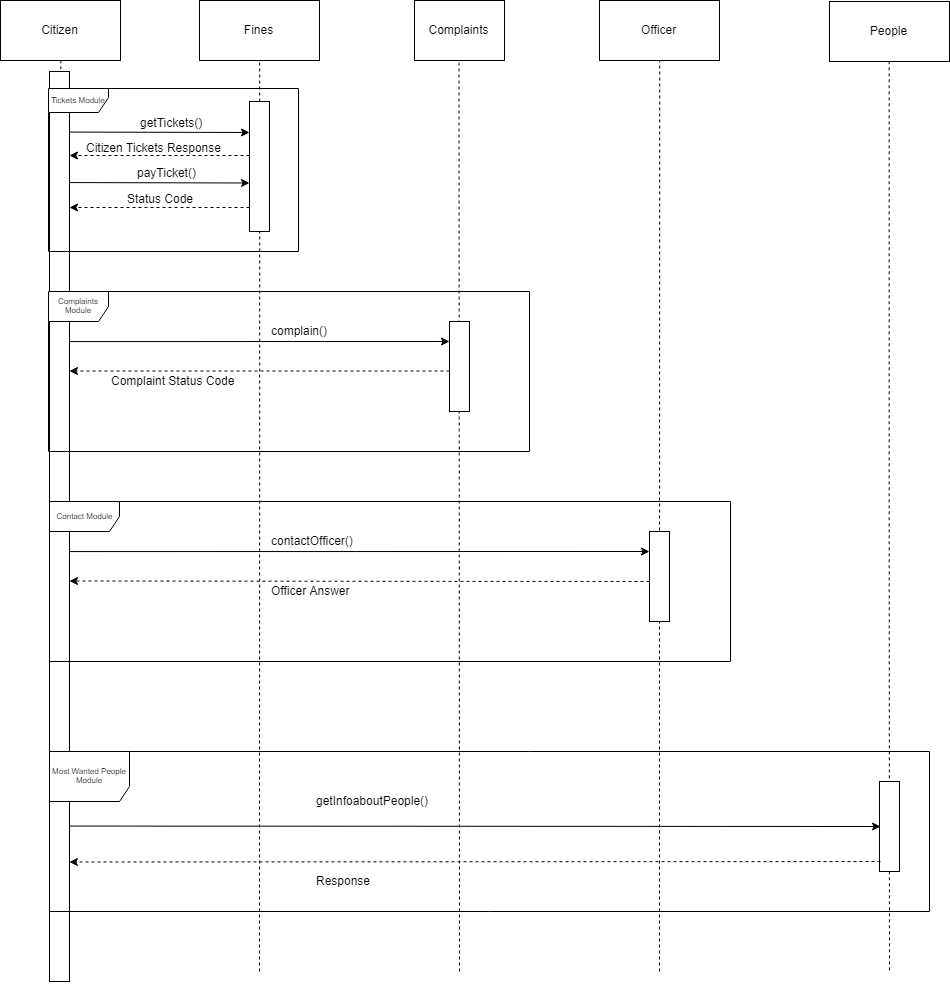

The diagram above was exported from draw.io. Its source (the exported page's mxGraphModel, read from the mxfile embedded in the PNG):
<mxGraphModel dx="1188" dy="589" grid="1" gridSize="10" guides="1" tooltips="1" connect="1" arrows="1" fold="1" page="1" pageScale="1" pageWidth="850" pageHeight="1100" background="#ffffff" math="0" shadow="0">
  <root>
    <mxCell id="0" />
    <mxCell id="1" parent="0" />
    <mxCell id="3" value="Citizen" style="rounded=0;whiteSpace=wrap;html=1;" parent="1" vertex="1">
      <mxGeometry x="41" y="29" width="120" height="60" as="geometry" />
    </mxCell>
    <mxCell id="4" value="" style="endArrow=none;dashed=1;html=1;entryX=0.5;entryY=1;exitX=0.5;exitY=1;" parent="1" source="15" target="3" edge="1">
      <mxGeometry width="50" height="50" relative="1" as="geometry">
        <mxPoint x="100" y="1090" as="sourcePoint" />
        <mxPoint x="130" y="110" as="targetPoint" />
      </mxGeometry>
    </mxCell>
    <mxCell id="5" value="Fines" style="rounded=0;whiteSpace=wrap;html=1;" parent="1" vertex="1">
      <mxGeometry x="240" y="29" width="120" height="60" as="geometry" />
    </mxCell>
    <mxCell id="6" value="" style="endArrow=none;dashed=1;html=1;entryX=0.5;entryY=1;" parent="1" source="25" target="5" edge="1">
      <mxGeometry width="50" height="50" relative="1" as="geometry">
        <mxPoint x="300" y="1080" as="sourcePoint" />
        <mxPoint x="300" y="110" as="targetPoint" />
      </mxGeometry>
    </mxCell>
    <mxCell id="10" value="Officer" style="rounded=0;whiteSpace=wrap;html=1;" parent="1" vertex="1">
      <mxGeometry x="640" y="29" width="120" height="60" as="geometry" />
    </mxCell>
    <mxCell id="11" value="" style="endArrow=none;dashed=1;html=1;entryX=0.5;entryY=1;" parent="1" target="10" edge="1">
      <mxGeometry width="50" height="50" relative="1" as="geometry">
        <mxPoint x="700.0433227545211" y="565" as="sourcePoint" />
        <mxPoint x="449" y="120" as="targetPoint" />
      </mxGeometry>
    </mxCell>
    <mxCell id="15" value="" style="rounded=0;whiteSpace=wrap;html=1;" parent="1" vertex="1">
      <mxGeometry x="90" y="100" width="20" height="910" as="geometry" />
    </mxCell>
    <mxCell id="20" value="" style="endArrow=classic;html=1;exitX=0.987;exitY=0.031;exitPerimeter=0;" parent="1" edge="1">
      <mxGeometry width="50" height="50" relative="1" as="geometry">
        <mxPoint x="109.85714285714289" y="160.57142857142856" as="sourcePoint" />
        <mxPoint x="290" y="161" as="targetPoint" />
      </mxGeometry>
    </mxCell>
    <mxCell id="23" value="" style="endArrow=classic;html=1;dashed=1;" parent="1" edge="1">
      <mxGeometry width="50" height="50" relative="1" as="geometry">
        <mxPoint x="290" y="184" as="sourcePoint" />
        <mxPoint x="110" y="184" as="targetPoint" />
      </mxGeometry>
    </mxCell>
    <mxCell id="40" value="Complaints" style="rounded=0;whiteSpace=wrap;html=1;" parent="1" vertex="1">
      <mxGeometry x="455" y="29" width="90" height="60" as="geometry" />
    </mxCell>
    <mxCell id="41" value="" style="endArrow=none;dashed=1;html=1;" parent="1" edge="1">
      <mxGeometry width="50" height="50" relative="1" as="geometry">
        <mxPoint x="500" y="1000" as="sourcePoint" />
        <mxPoint x="499.5" y="89" as="targetPoint" />
        <Array as="points" />
      </mxGeometry>
    </mxCell>
    <mxCell id="75" value="" style="endArrow=none;dashed=1;html=1;" parent="1" edge="1" source="eLCBEfZV7zCVicnZrN3I-195">
      <mxGeometry width="50" height="50" relative="1" as="geometry">
        <mxPoint x="700" y="1000" as="sourcePoint" />
        <mxPoint x="700" y="560" as="targetPoint" />
      </mxGeometry>
    </mxCell>
    <mxCell id="25" value="" style="rounded=0;whiteSpace=wrap;html=1;" parent="1" vertex="1">
      <mxGeometry x="290" y="130" width="20" height="130" as="geometry" />
    </mxCell>
    <mxCell id="77" value="" style="endArrow=none;dashed=1;html=1;entryX=0.5;entryY=1;" parent="1" target="25" edge="1">
      <mxGeometry width="50" height="50" relative="1" as="geometry">
        <mxPoint x="300" y="1000" as="sourcePoint" />
        <mxPoint x="300" y="89" as="targetPoint" />
        <Array as="points" />
      </mxGeometry>
    </mxCell>
    <mxCell id="84" value="Citizen Tickets Response" style="text;html=1;resizable=0;points=[];autosize=1;align=left;verticalAlign=top;spacingTop=-4;" parent="1" vertex="1">
      <mxGeometry x="125" y="167" width="150" height="20" as="geometry" />
    </mxCell>
    <mxCell id="85" value="" style="endArrow=classic;html=1;exitX=0.987;exitY=0.031;exitPerimeter=0;" parent="1" edge="1">
      <mxGeometry width="50" height="50" relative="1" as="geometry">
        <mxPoint x="109.85714285714295" y="211.07142857142856" as="sourcePoint" />
        <mxPoint x="290" y="211.5" as="targetPoint" />
      </mxGeometry>
    </mxCell>
    <mxCell id="86" value="payTicket()" style="text;html=1;resizable=0;points=[];autosize=1;align=left;verticalAlign=top;spacingTop=-4;" parent="1" vertex="1">
      <mxGeometry x="176" y="192.5" width="70" height="20" as="geometry" />
    </mxCell>
    <mxCell id="87" value="" style="endArrow=classic;html=1;dashed=1;" parent="1" edge="1">
      <mxGeometry width="50" height="50" relative="1" as="geometry">
        <mxPoint x="290" y="236" as="sourcePoint" />
        <mxPoint x="110" y="236" as="targetPoint" />
      </mxGeometry>
    </mxCell>
    <mxCell id="88" value="Status Code" style="text;html=1;resizable=0;points=[];autosize=1;align=left;verticalAlign=top;spacingTop=-4;" parent="1" vertex="1">
      <mxGeometry x="166" y="218" width="80" height="20" as="geometry" />
    </mxCell>
    <mxCell id="95" value="" style="endArrow=classic;html=1;exitX=0.987;exitY=0.031;exitPerimeter=0;" parent="1" edge="1">
      <mxGeometry width="50" height="50" relative="1" as="geometry">
        <mxPoint x="109.85714285714278" y="370.07142857142856" as="sourcePoint" />
        <mxPoint x="490" y="370" as="targetPoint" />
      </mxGeometry>
    </mxCell>
    <mxCell id="96" value="" style="endArrow=classic;html=1;dashed=1;" parent="1" edge="1">
      <mxGeometry width="50" height="50" relative="1" as="geometry">
        <mxPoint x="490" y="399.5" as="sourcePoint" />
        <mxPoint x="110" y="399.5" as="targetPoint" />
      </mxGeometry>
    </mxCell>
    <mxCell id="98" value="complain()" style="text;html=1;resizable=0;points=[];autosize=1;align=left;verticalAlign=top;spacingTop=-4;" parent="1" vertex="1">
      <mxGeometry x="310" y="350" width="70" height="20" as="geometry" />
    </mxCell>
    <mxCell id="99" value="Complaint Status Code" style="text;html=1;resizable=0;points=[];autosize=1;align=left;verticalAlign=top;spacingTop=-4;" parent="1" vertex="1">
      <mxGeometry x="150" y="399.8571428571429" width="140" height="20" as="geometry" />
    </mxCell>
    <mxCell id="26" value="getTickets()" style="text;html=1;resizable=0;points=[];autosize=1;align=left;verticalAlign=top;spacingTop=-4;" parent="1" vertex="1">
      <mxGeometry x="179" y="142" width="80" height="20" as="geometry" />
    </mxCell>
    <mxCell id="eLCBEfZV7zCVicnZrN3I-129" value="" style="rounded=0;whiteSpace=wrap;html=1;" vertex="1" parent="1">
      <mxGeometry x="490" y="350" width="20" height="90" as="geometry" />
    </mxCell>
    <mxCell id="eLCBEfZV7zCVicnZrN3I-140" style="edgeStyle=orthogonalEdgeStyle;rounded=0;orthogonalLoop=1;jettySize=auto;html=1;exitX=0.5;exitY=1;exitDx=0;exitDy=0;dashed=1;endArrow=none;endFill=0;" edge="1" parent="1" source="eLCBEfZV7zCVicnZrN3I-139">
      <mxGeometry relative="1" as="geometry">
        <mxPoint x="930" y="1000" as="targetPoint" />
      </mxGeometry>
    </mxCell>
    <mxCell id="eLCBEfZV7zCVicnZrN3I-139" value="People" style="rounded=0;whiteSpace=wrap;html=1;" vertex="1" parent="1">
      <mxGeometry x="870" y="30" width="120" height="60" as="geometry" />
    </mxCell>
    <mxCell id="83" value="Tickets Module" style="shape=umlFrame;whiteSpace=wrap;html=1;strokeColor=#000000;fillColor=#ffffff;fontSize=8;gradientColor=#ffffff;swimlaneFillColor=none;width=60;height=24;" parent="1" vertex="1">
      <mxGeometry x="89" y="117" width="250" height="163" as="geometry" />
    </mxCell>
    <mxCell id="92" value="Complaints Module" style="shape=umlFrame;whiteSpace=wrap;html=1;strokeColor=#000000;fillColor=#ffffff;fontSize=8;gradientColor=#ffffff;swimlaneFillColor=none;" parent="1" vertex="1">
      <mxGeometry x="89" y="320" width="481" height="160" as="geometry" />
    </mxCell>
    <mxCell id="eLCBEfZV7zCVicnZrN3I-191" value="" style="endArrow=classic;html=1;exitX=0.987;exitY=0.031;exitPerimeter=0;" edge="1" parent="1">
      <mxGeometry width="50" height="50" relative="1" as="geometry">
        <mxPoint x="109.85714285714289" y="580.0714285714286" as="sourcePoint" />
        <mxPoint x="690" y="580" as="targetPoint" />
      </mxGeometry>
    </mxCell>
    <mxCell id="eLCBEfZV7zCVicnZrN3I-192" value="" style="endArrow=classic;html=1;dashed=1;" edge="1" parent="1">
      <mxGeometry width="50" height="50" relative="1" as="geometry">
        <mxPoint x="690" y="610" as="sourcePoint" />
        <mxPoint x="110" y="609.5" as="targetPoint" />
      </mxGeometry>
    </mxCell>
    <mxCell id="eLCBEfZV7zCVicnZrN3I-193" value="contactOfficer()" style="text;html=1;resizable=0;points=[];autosize=1;align=left;verticalAlign=top;spacingTop=-4;" vertex="1" parent="1">
      <mxGeometry x="310" y="560" width="100" height="20" as="geometry" />
    </mxCell>
    <mxCell id="eLCBEfZV7zCVicnZrN3I-194" value="Officer Answer" style="text;html=1;resizable=0;points=[];autosize=1;align=left;verticalAlign=top;spacingTop=-4;" vertex="1" parent="1">
      <mxGeometry x="310" y="609.8571428571429" width="90" height="20" as="geometry" />
    </mxCell>
    <mxCell id="eLCBEfZV7zCVicnZrN3I-195" value="" style="rounded=0;whiteSpace=wrap;html=1;" vertex="1" parent="1">
      <mxGeometry x="690" y="560" width="20" height="90" as="geometry" />
    </mxCell>
    <mxCell id="eLCBEfZV7zCVicnZrN3I-197" value="" style="endArrow=none;dashed=1;html=1;" edge="1" parent="1" target="eLCBEfZV7zCVicnZrN3I-195">
      <mxGeometry width="50" height="50" relative="1" as="geometry">
        <mxPoint x="700" y="999.9999999999998" as="sourcePoint" />
        <mxPoint x="700" y="560" as="targetPoint" />
      </mxGeometry>
    </mxCell>
    <mxCell id="eLCBEfZV7zCVicnZrN3I-199" value="" style="rounded=0;whiteSpace=wrap;html=1;" vertex="1" parent="1">
      <mxGeometry x="920" y="810" width="20" height="90" as="geometry" />
    </mxCell>
    <mxCell id="eLCBEfZV7zCVicnZrN3I-200" value="" style="endArrow=classic;html=1;exitX=0.987;exitY=0.031;exitPerimeter=0;" edge="1" parent="1">
      <mxGeometry width="50" height="50" relative="1" as="geometry">
        <mxPoint x="109.85714285714289" y="854.5714285714284" as="sourcePoint" />
        <mxPoint x="921" y="855" as="targetPoint" />
      </mxGeometry>
    </mxCell>
    <mxCell id="eLCBEfZV7zCVicnZrN3I-202" value="getInfoaboutPeople()" style="text;html=1;resizable=0;points=[];autosize=1;align=left;verticalAlign=top;spacingTop=-4;" vertex="1" parent="1">
      <mxGeometry x="355" y="820" width="130" height="20" as="geometry" />
    </mxCell>
    <mxCell id="eLCBEfZV7zCVicnZrN3I-203" value="Response" style="text;html=1;resizable=0;points=[];autosize=1;align=left;verticalAlign=top;spacingTop=-4;" vertex="1" parent="1">
      <mxGeometry x="355" y="900" width="70" height="20" as="geometry" />
    </mxCell>
    <mxCell id="eLCBEfZV7zCVicnZrN3I-196" value="Contact Module" style="shape=umlFrame;whiteSpace=wrap;html=1;strokeColor=#000000;fillColor=#ffffff;fontSize=8;gradientColor=#ffffff;swimlaneFillColor=none;width=70;height=30;" vertex="1" parent="1">
      <mxGeometry x="90" y="530" width="681" height="160" as="geometry" />
    </mxCell>
    <mxCell id="eLCBEfZV7zCVicnZrN3I-201" value="" style="endArrow=classic;html=1;exitX=0.987;exitY=0.031;exitPerimeter=0;dashed=1;" edge="1" parent="1">
      <mxGeometry width="50" height="50" relative="1" as="geometry">
        <mxPoint x="921" y="890.0714285714284" as="sourcePoint" />
        <mxPoint x="109.85714285714289" y="890.4999999999998" as="targetPoint" />
      </mxGeometry>
    </mxCell>
    <mxCell id="eLCBEfZV7zCVicnZrN3I-198" value="Most Wanted People Module" style="shape=umlFrame;whiteSpace=wrap;html=1;strokeColor=#000000;fillColor=#ffffff;fontSize=8;gradientColor=#ffffff;swimlaneFillColor=none;width=80;height=50;" vertex="1" parent="1">
      <mxGeometry x="90" y="780" width="880" height="160" as="geometry" />
    </mxCell>
  </root>
</mxGraphModel>